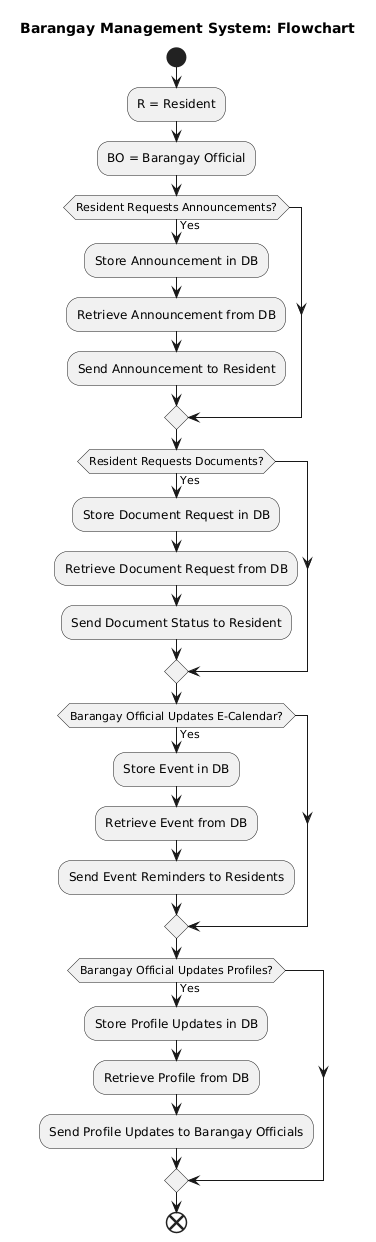

The diagram above was rendered by PlantUML. Its source (embedded in the PNG):
@startuml
title Barangay Management System: Flowchart

start

:R = Resident;
:BO = Barangay Official;

if (Resident Requests Announcements?) then (Yes)
    :Store Announcement in DB;
    :Retrieve Announcement from DB;
    :Send Announcement to Resident;
endif

if (Resident Requests Documents?) then (Yes)
    :Store Document Request in DB;
    :Retrieve Document Request from DB;
    :Send Document Status to Resident;
endif

if (Barangay Official Updates E-Calendar?) then (Yes)
    :Store Event in DB;
    :Retrieve Event from DB;
    :Send Event Reminders to Residents;
endif

if (Barangay Official Updates Profiles?) then (Yes)
    :Store Profile Updates in DB;
    :Retrieve Profile from DB;
    :Send Profile Updates to Barangay Officials;
endif

end
@enduml